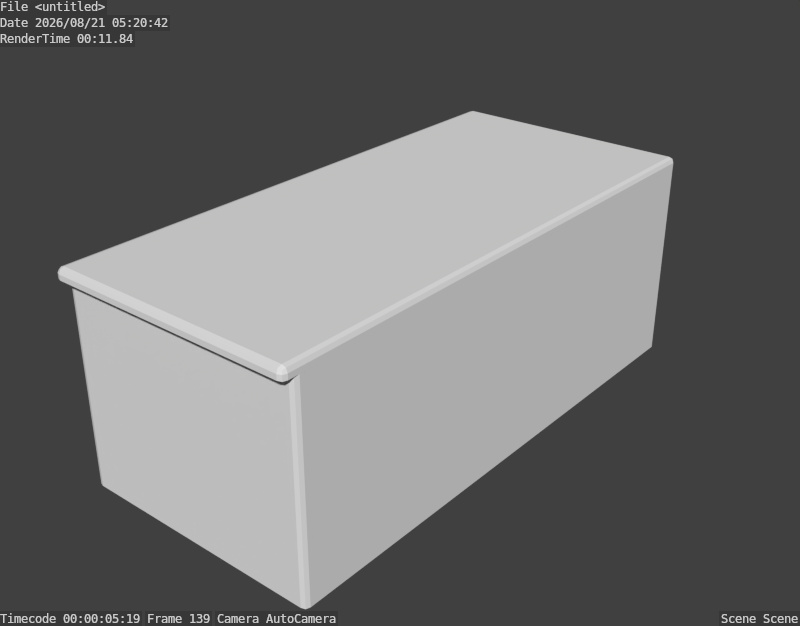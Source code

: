 # Source: FrontKey.blend  (saved by Blender 2.74.0; exported with 4.5.12 LTS)
import bpy
from mathutils import Matrix  # noqa: F401  (used for matrix-valued properties, if any)

bpy.ops.wm.read_factory_settings(use_empty=True)
scene = bpy.context.scene
scene.name = 'Scene'

# ---- collections
col_collection_1 = bpy.data.collections.new('Collection 1'); scene.collection.children.link(col_collection_1)

# ---- world
world_world = bpy.data.worlds.new('World'); scene.world = world_world
world_world.color = (0.05088, 0.05088, 0.05088)
world_world.use_sun_shadow = False
world_world.sun_shadow_jitter_overblur = 0.0
world_world.cycles.sampling_method = 'MANUAL'
world_world.cycles.sample_map_resolution = 256

# ---- meshes
me_cube_003 = bpy.data.meshes.new('Cube.003')
me_cube_003.from_pydata([(-1.221e-16, -0.7, -0.451), (0.05, -0.7, -0.402), (2.31, -0.7, -0.402), (2.36, -0.7, -0.451), (0.0125, -0.7, -0.4142), (2.36, 1.2, -0.451), (2.31, 1.2, -0.402), (5.773e-16, 1.2, -0.451), (0.05, 1.2, -0.402), (-1.221e-16, -0.7, -0.5), (2.347, -0.7, -0.4142), (2.36, -0.7, -0.5), (2.347, 1.2, -0.4142), (2.36, 1.2, -0.5), (5.773e-16, 1.2, -0.5), (0.0125, 1.2, -0.4142)], [(14, 13)], [(0, 4, 15, 7), (0, 7, 14, 9), (1, 8, 15, 4), (2, 10, 12, 6), (8, 1, 2, 6), (3, 11, 13, 5), (3, 5, 12, 10)])
me_cube_003.use_remesh_preserve_volume = False
me_cube_003.use_remesh_preserve_attributes = False
me_cube_003.use_mirror_vertex_groups = False
me_cube_003.update()
me_cube_002 = bpy.data.meshes.new('Cube.002')
me_cube_002.from_pydata([(0.0, -1.25, -0.451), (0.05, -1.25, -0.402), (2.31, -1.3, -0.451), (0.05, -1.3, -0.451), (2.31, -1.25, -0.402), (2.36, -1.25, -0.451), (0.0125, -1.25, -0.4142), (2.36, 3.8, -0.451), (2.31, 3.8, -0.402), (0.0, 3.8, -0.451), (0.05, 3.8, -0.402), (2.347, -1.287, -0.451), (2.31, -1.3, -0.5), (2.31, -1.287, -0.4142), (0.0125, -1.287, -0.451), (0.05, -1.3, -0.5), (0.05, -1.287, -0.4142), (0.0, -1.25, -0.5), (2.347, -1.25, -0.4142), (2.36, -1.25, -0.5), (2.347, 3.8, -0.4142), (2.36, 3.8, -0.5), (0.0, 3.8, -0.5), (0.0125, 3.8, -0.4142), (2.338, -1.278, -0.4237), (2.347, -1.287, -0.5), (0.0125, -1.287, -0.5), (0.02222, -1.278, -0.4237)], [], [(0, 6, 23, 9), (0, 9, 22, 17), (0, 17, 26, 14), (0, 14, 27, 6), (1, 10, 23, 6), (1, 6, 27, 16), (16, 13, 4, 1), (10, 1, 4, 8), (2, 12, 25, 11), (2, 11, 24, 13), (20, 7, 21, 22, 9, 23, 10, 8), (3, 16, 27, 14), (3, 14, 26, 15), (4, 18, 20, 8), (25, 12, 15, 26, 17, 22, 21, 19), (12, 2, 3, 15), (4, 13, 24, 18), (5, 19, 21, 7), (5, 7, 20, 18), (5, 18, 24, 11), (5, 11, 25, 19), (13, 16, 3, 2)])
me_cube_002.use_remesh_preserve_volume = False
me_cube_002.use_remesh_preserve_attributes = False
me_cube_002.use_mirror_vertex_groups = False
me_cube_002.update()
me_cube = bpy.data.meshes.new('Cube')
me_cube.from_pydata([(7.451e-08, -4.9, 0.0), (7.451e-08, -4.9, 1.9), (7.451e-08, 2.98e-07, 1.9), (2.3, -4.9, 0.0), (2.3, -4.9, 1.9), (2.3, 2.98e-07, 1.9), (7.451e-08, -1.788e-07, 1.9), (7.451e-08, -1.788e-07, 0.0), (2.3, -1.788e-07, 1.9), (2.3, -1.788e-07, 0.0)], [], [(5, 4, 3, 9, 8), (4, 1, 0, 3), (4, 5, 2, 1), (6, 8, 9, 7), (2, 5, 8, 6), (1, 2, 6, 7, 0)])
me_cube.use_remesh_preserve_volume = False
me_cube.use_remesh_preserve_attributes = False
me_cube.use_mirror_vertex_groups = False
me_cube.update()

# ---- objects
ob_frontkeytopivory_002 = bpy.data.objects.new('FrontKeyTopIvory.002', me_cube_003)
ob_frontkeytopivorys = bpy.data.objects.new('FrontKeyTopIvorys', me_cube_002)
ob_frontkeywood = bpy.data.objects.new('FrontKeyWood', me_cube)

# ---- transforms, parenting, visibility, modifiers, constraints
ob_frontkeytopivory_002.location = (0.0, -5.4, 0.7)
ob_frontkeytopivory_002.rotation_euler = (1.571, 2.22e-16, 2.22e-16)
ob_frontkeytopivory_002.lineart.crease_threshold = 0.0
ob_frontkeytopivorys.location = (0.0, -3.8, 2.4)
ob_frontkeytopivorys.lineart.crease_threshold = 0.0
ob_frontkeywood.location = (0.0, 0.0, 0.0)
ob_frontkeywood.scale = (1.026, 1.0, 1.0)
ob_frontkeywood.lineart.crease_threshold = 0.0

# ---- collection membership
col_collection_1.objects.link(ob_frontkeytopivory_002)
col_collection_1.objects.link(ob_frontkeytopivorys)
col_collection_1.objects.link(ob_frontkeywood)

# ---- scene / render settings (as saved in the file)
scene.frame_start = 1; scene.frame_end = 250; scene.frame_set(139)
scene.render.engine = 'BLENDER_EEVEE_NEXT'
scene.render.resolution_y = 1503
scene.render.dither_intensity = 0.0
scene.render.use_stamp = True
scene.cycles.use_denoising = False
scene.cycles.samples = 10
scene.cycles.sampling_pattern = 'TABULATED_SOBOL'
scene.cycles.light_sampling_threshold = 0.0
scene.cycles.use_adaptive_sampling = False
scene.cycles.use_light_tree = False
scene.cycles.blur_glossy = 0.0
scene.cycles.pixel_filter_type = 'GAUSSIAN'
scene.cycles.sample_clamp_indirect = 0.0
scene.view_settings.view_transform = 'Standard'
bpy.context.view_layer.update()

# ---- added for rendering (the .blend has no active camera and no usable light): camera, sun
cam_auto = bpy.data.cameras.new('AutoCamera')
cam_auto.lens = 50.0
cam_auto.sensor_width = 36.0
cam_auto.clip_end = 1000.0
ob_auto_camera = bpy.data.objects.new('AutoCamera', cam_auto)
scene.collection.objects.link(ob_auto_camera)
ob_auto_camera.location = (6.69823, -9.17188, 5.41361)
ob_auto_camera.rotation_euler = (1.09748, -7.21219e-08, 0.694738)
scene.camera = ob_auto_camera
light_auto_sun = bpy.data.lights.new('AutoSun', 'SUN')
light_auto_sun.energy = 3.0
light_auto_sun.angle = 0.0523599
ob_auto_sun = bpy.data.objects.new('AutoSun', light_auto_sun)
scene.collection.objects.link(ob_auto_sun)
ob_auto_sun.rotation_euler = (0.872665, 0.174533, 0.523599)
bpy.context.view_layer.update()
